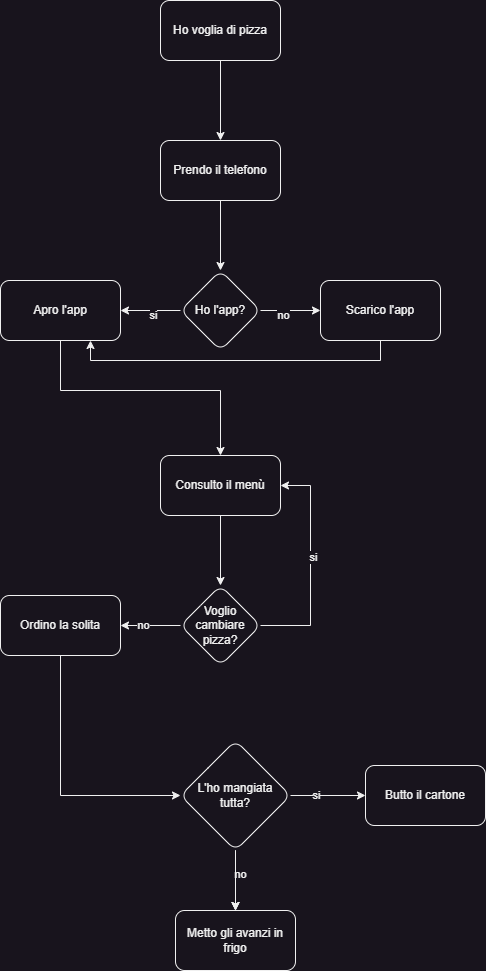

The diagram above was exported from draw.io. Its source (the exported page's mxGraphModel, read from the mxfile embedded in the PNG):
<mxGraphModel dx="890" dy="1188" grid="1" gridSize="10" guides="1" tooltips="1" connect="1" arrows="1" fold="1" page="1" pageScale="1" pageWidth="827" pageHeight="1169" math="0" shadow="0">
  <root>
    <mxCell id="0" />
    <mxCell id="1" parent="0" />
    <mxCell id="LEd6qG-WgX6_MPUMRMh8-7" value="" style="edgeStyle=orthogonalEdgeStyle;rounded=0;orthogonalLoop=1;jettySize=auto;html=1;" edge="1" parent="1" source="LEd6qG-WgX6_MPUMRMh8-4" target="LEd6qG-WgX6_MPUMRMh8-6">
      <mxGeometry relative="1" as="geometry" />
    </mxCell>
    <mxCell id="LEd6qG-WgX6_MPUMRMh8-4" value="Ho voglia di pizza" style="rounded=1;whiteSpace=wrap;html=1;" vertex="1" parent="1">
      <mxGeometry x="300" y="70" width="120" height="60" as="geometry" />
    </mxCell>
    <mxCell id="LEd6qG-WgX6_MPUMRMh8-9" value="" style="edgeStyle=orthogonalEdgeStyle;rounded=0;orthogonalLoop=1;jettySize=auto;html=1;" edge="1" parent="1" source="LEd6qG-WgX6_MPUMRMh8-6" target="LEd6qG-WgX6_MPUMRMh8-8">
      <mxGeometry relative="1" as="geometry" />
    </mxCell>
    <mxCell id="LEd6qG-WgX6_MPUMRMh8-6" value="Prendo il telefono" style="whiteSpace=wrap;html=1;rounded=1;" vertex="1" parent="1">
      <mxGeometry x="300" y="210" width="120" height="60" as="geometry" />
    </mxCell>
    <mxCell id="LEd6qG-WgX6_MPUMRMh8-11" value="" style="edgeStyle=orthogonalEdgeStyle;rounded=0;orthogonalLoop=1;jettySize=auto;html=1;" edge="1" parent="1" source="LEd6qG-WgX6_MPUMRMh8-8" target="LEd6qG-WgX6_MPUMRMh8-10">
      <mxGeometry relative="1" as="geometry" />
    </mxCell>
    <mxCell id="LEd6qG-WgX6_MPUMRMh8-12" value="no" style="edgeLabel;html=1;align=center;verticalAlign=middle;resizable=0;points=[];" vertex="1" connectable="0" parent="LEd6qG-WgX6_MPUMRMh8-11">
      <mxGeometry x="-0.2778" y="-4" relative="1" as="geometry">
        <mxPoint as="offset" />
      </mxGeometry>
    </mxCell>
    <mxCell id="LEd6qG-WgX6_MPUMRMh8-14" value="" style="edgeStyle=orthogonalEdgeStyle;rounded=0;orthogonalLoop=1;jettySize=auto;html=1;" edge="1" parent="1" source="LEd6qG-WgX6_MPUMRMh8-8" target="LEd6qG-WgX6_MPUMRMh8-13">
      <mxGeometry relative="1" as="geometry" />
    </mxCell>
    <mxCell id="LEd6qG-WgX6_MPUMRMh8-15" value="si" style="edgeLabel;html=1;align=center;verticalAlign=middle;resizable=0;points=[];" vertex="1" connectable="0" parent="LEd6qG-WgX6_MPUMRMh8-14">
      <mxGeometry x="-0.0556" y="4" relative="1" as="geometry">
        <mxPoint as="offset" />
      </mxGeometry>
    </mxCell>
    <mxCell id="LEd6qG-WgX6_MPUMRMh8-8" value="Ho l'app?" style="rhombus;whiteSpace=wrap;html=1;rounded=1;" vertex="1" parent="1">
      <mxGeometry x="320" y="340" width="80" height="80" as="geometry" />
    </mxCell>
    <mxCell id="LEd6qG-WgX6_MPUMRMh8-16" style="edgeStyle=orthogonalEdgeStyle;rounded=0;orthogonalLoop=1;jettySize=auto;html=1;exitX=0.5;exitY=1;exitDx=0;exitDy=0;entryX=0.75;entryY=1;entryDx=0;entryDy=0;" edge="1" parent="1" source="LEd6qG-WgX6_MPUMRMh8-10" target="LEd6qG-WgX6_MPUMRMh8-13">
      <mxGeometry relative="1" as="geometry" />
    </mxCell>
    <mxCell id="LEd6qG-WgX6_MPUMRMh8-10" value="Scarico l'app" style="whiteSpace=wrap;html=1;rounded=1;" vertex="1" parent="1">
      <mxGeometry x="460" y="350" width="120" height="60" as="geometry" />
    </mxCell>
    <mxCell id="LEd6qG-WgX6_MPUMRMh8-18" value="" style="edgeStyle=orthogonalEdgeStyle;rounded=0;orthogonalLoop=1;jettySize=auto;html=1;" edge="1" parent="1" source="LEd6qG-WgX6_MPUMRMh8-13" target="LEd6qG-WgX6_MPUMRMh8-17">
      <mxGeometry relative="1" as="geometry">
        <Array as="points">
          <mxPoint x="200" y="460" />
          <mxPoint x="360" y="460" />
        </Array>
      </mxGeometry>
    </mxCell>
    <mxCell id="LEd6qG-WgX6_MPUMRMh8-13" value="Apro l'app" style="whiteSpace=wrap;html=1;rounded=1;" vertex="1" parent="1">
      <mxGeometry x="140" y="350" width="120" height="60" as="geometry" />
    </mxCell>
    <mxCell id="LEd6qG-WgX6_MPUMRMh8-20" value="" style="edgeStyle=orthogonalEdgeStyle;rounded=0;orthogonalLoop=1;jettySize=auto;html=1;" edge="1" parent="1" source="LEd6qG-WgX6_MPUMRMh8-17" target="LEd6qG-WgX6_MPUMRMh8-19">
      <mxGeometry relative="1" as="geometry" />
    </mxCell>
    <mxCell id="LEd6qG-WgX6_MPUMRMh8-17" value="Consulto il menù" style="whiteSpace=wrap;html=1;rounded=1;" vertex="1" parent="1">
      <mxGeometry x="300" y="525" width="120" height="60" as="geometry" />
    </mxCell>
    <mxCell id="LEd6qG-WgX6_MPUMRMh8-21" style="edgeStyle=orthogonalEdgeStyle;rounded=0;orthogonalLoop=1;jettySize=auto;html=1;exitX=1;exitY=0.5;exitDx=0;exitDy=0;entryX=1;entryY=0.5;entryDx=0;entryDy=0;" edge="1" parent="1" source="LEd6qG-WgX6_MPUMRMh8-19" target="LEd6qG-WgX6_MPUMRMh8-17">
      <mxGeometry relative="1" as="geometry">
        <Array as="points">
          <mxPoint x="450" y="695" />
          <mxPoint x="450" y="555" />
        </Array>
      </mxGeometry>
    </mxCell>
    <mxCell id="LEd6qG-WgX6_MPUMRMh8-22" value="si" style="edgeLabel;html=1;align=center;verticalAlign=middle;resizable=0;points=[];" vertex="1" connectable="0" parent="LEd6qG-WgX6_MPUMRMh8-21">
      <mxGeometry x="0.0848" y="-2" relative="1" as="geometry">
        <mxPoint as="offset" />
      </mxGeometry>
    </mxCell>
    <mxCell id="LEd6qG-WgX6_MPUMRMh8-24" value="" style="edgeStyle=orthogonalEdgeStyle;rounded=0;orthogonalLoop=1;jettySize=auto;html=1;" edge="1" parent="1" source="LEd6qG-WgX6_MPUMRMh8-19" target="LEd6qG-WgX6_MPUMRMh8-23">
      <mxGeometry relative="1" as="geometry" />
    </mxCell>
    <mxCell id="LEd6qG-WgX6_MPUMRMh8-35" value="no" style="edgeLabel;html=1;align=center;verticalAlign=middle;resizable=0;points=[];" vertex="1" connectable="0" parent="LEd6qG-WgX6_MPUMRMh8-24">
      <mxGeometry x="0.2778" y="-1" relative="1" as="geometry">
        <mxPoint as="offset" />
      </mxGeometry>
    </mxCell>
    <mxCell id="LEd6qG-WgX6_MPUMRMh8-19" value="Voglio cambiare pizza?" style="rhombus;whiteSpace=wrap;html=1;rounded=1;" vertex="1" parent="1">
      <mxGeometry x="320" y="655" width="80" height="80" as="geometry" />
    </mxCell>
    <mxCell id="LEd6qG-WgX6_MPUMRMh8-26" value="" style="edgeStyle=orthogonalEdgeStyle;rounded=0;orthogonalLoop=1;jettySize=auto;html=1;entryX=0;entryY=0.5;entryDx=0;entryDy=0;" edge="1" parent="1" source="LEd6qG-WgX6_MPUMRMh8-23" target="LEd6qG-WgX6_MPUMRMh8-25">
      <mxGeometry relative="1" as="geometry">
        <mxPoint x="290" y="865" as="targetPoint" />
        <Array as="points">
          <mxPoint x="200" y="865" />
        </Array>
      </mxGeometry>
    </mxCell>
    <mxCell id="LEd6qG-WgX6_MPUMRMh8-23" value="Ordino la solita" style="whiteSpace=wrap;html=1;rounded=1;" vertex="1" parent="1">
      <mxGeometry x="140" y="665" width="120" height="60" as="geometry" />
    </mxCell>
    <mxCell id="LEd6qG-WgX6_MPUMRMh8-28" value="" style="edgeStyle=orthogonalEdgeStyle;rounded=0;orthogonalLoop=1;jettySize=auto;html=1;" edge="1" parent="1" source="LEd6qG-WgX6_MPUMRMh8-25" target="LEd6qG-WgX6_MPUMRMh8-27">
      <mxGeometry relative="1" as="geometry" />
    </mxCell>
    <mxCell id="LEd6qG-WgX6_MPUMRMh8-29" value="no" style="edgeLabel;html=1;align=center;verticalAlign=middle;resizable=0;points=[];" vertex="1" connectable="0" parent="LEd6qG-WgX6_MPUMRMh8-28">
      <mxGeometry x="-0.2254" y="4" relative="1" as="geometry">
        <mxPoint as="offset" />
      </mxGeometry>
    </mxCell>
    <mxCell id="LEd6qG-WgX6_MPUMRMh8-30" value="" style="edgeStyle=orthogonalEdgeStyle;rounded=0;orthogonalLoop=1;jettySize=auto;html=1;" edge="1" parent="1" source="LEd6qG-WgX6_MPUMRMh8-25" target="LEd6qG-WgX6_MPUMRMh8-27">
      <mxGeometry relative="1" as="geometry" />
    </mxCell>
    <mxCell id="LEd6qG-WgX6_MPUMRMh8-31" value="" style="edgeStyle=orthogonalEdgeStyle;rounded=0;orthogonalLoop=1;jettySize=auto;html=1;" edge="1" parent="1" source="LEd6qG-WgX6_MPUMRMh8-25" target="LEd6qG-WgX6_MPUMRMh8-27">
      <mxGeometry relative="1" as="geometry" />
    </mxCell>
    <mxCell id="LEd6qG-WgX6_MPUMRMh8-33" value="" style="edgeStyle=orthogonalEdgeStyle;rounded=0;orthogonalLoop=1;jettySize=auto;html=1;" edge="1" parent="1" source="LEd6qG-WgX6_MPUMRMh8-25" target="LEd6qG-WgX6_MPUMRMh8-32">
      <mxGeometry relative="1" as="geometry" />
    </mxCell>
    <mxCell id="LEd6qG-WgX6_MPUMRMh8-34" value="si" style="edgeLabel;html=1;align=center;verticalAlign=middle;resizable=0;points=[];" vertex="1" connectable="0" parent="LEd6qG-WgX6_MPUMRMh8-33">
      <mxGeometry x="-0.3422" y="1" relative="1" as="geometry">
        <mxPoint as="offset" />
      </mxGeometry>
    </mxCell>
    <mxCell id="LEd6qG-WgX6_MPUMRMh8-25" value="L'ho mangiata tutta?" style="rhombus;whiteSpace=wrap;html=1;rounded=1;" vertex="1" parent="1">
      <mxGeometry x="320" y="810" width="110" height="110" as="geometry" />
    </mxCell>
    <mxCell id="LEd6qG-WgX6_MPUMRMh8-27" value="Metto gli avanzi in frigo" style="whiteSpace=wrap;html=1;rounded=1;" vertex="1" parent="1">
      <mxGeometry x="315" y="980" width="120" height="60" as="geometry" />
    </mxCell>
    <mxCell id="LEd6qG-WgX6_MPUMRMh8-32" value="Butto il cartone" style="whiteSpace=wrap;html=1;rounded=1;" vertex="1" parent="1">
      <mxGeometry x="505" y="835" width="120" height="60" as="geometry" />
    </mxCell>
  </root>
</mxGraphModel>